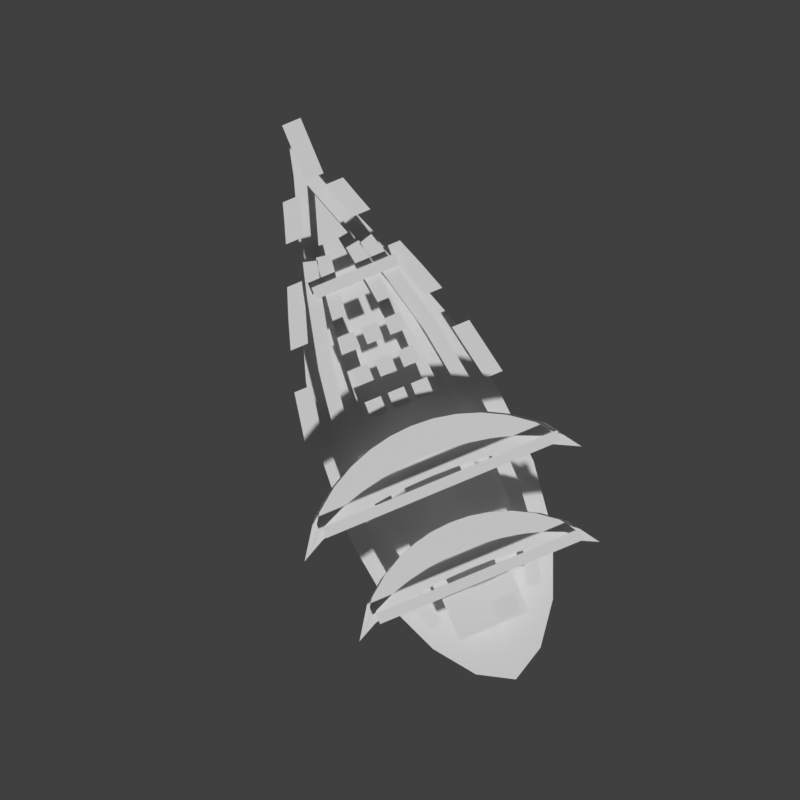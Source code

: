 # Source: brig.blend  (saved by Blender 5.2.45; exported with 4.5.12 LTS)
import bpy
from mathutils import Matrix  # noqa: F401  (used for matrix-valued properties, if any)

bpy.ops.wm.read_factory_settings(use_empty=True)
scene = bpy.context.scene
scene.name = 'Scene'

# ---- collections
col_collection = bpy.data.collections.new('Collection'); scene.collection.children.link(col_collection)

# ---- materials (node trees are filled in below, after node groups)
mat_hull = bpy.data.materials.new('hull')
mat_hull.diffuse_color = (0.2462, 0.07036, 0.02416, 1.0)
mat_deck = bpy.data.materials.new('deck')
mat_deck.diffuse_color = (0.5271, 0.2961, 0.1714, 1.0)
mat_plank = bpy.data.materials.new('plank')
mat_plank.diffuse_color = (0.1946, 0.0648, 0.05286, 1.0)
mat_spar = bpy.data.materials.new('spar')
mat_spar.diffuse_color = (0.03434, 0.01161, 0.02029, 1.0)
mat_cabin = bpy.data.materials.new('cabin')
mat_cabin.diffuse_color = (0.1946, 0.0648, 0.05286, 1.0)
mat_sail_shade = bpy.data.materials.new('sail-shade')
mat_sail_shade.diffuse_color = (0.7991, 0.6654, 0.4508, 1.0)
mat_sail = bpy.data.materials.new('sail')
mat_sail.diffuse_color = (0.8308, 0.8469, 0.8148, 1.0)
mat_flag = bpy.data.materials.new('flag')
mat_flag.diffuse_color = (0.3763, 0.02956, 0.02956, 1.0)
mat_wake = bpy.data.materials.new('wake')
mat_wake.diffuse_color = (0.3712, 0.7231, 0.7084, 1.0)

# ---- material node trees
mat_hull.use_nodes = True; mat_hull.node_tree.nodes.clear()
_N = mat_hull.node_tree.nodes; _L = mat_hull.node_tree.links
n0 = _N.new('ShaderNodeBsdfPrincipled'); n0.name = 'Principled BSDF'; n0.location = (-200, 100)
n0.inputs[10].default_value = 0.005
n1 = _N.new('ShaderNodeOutputMaterial'); n1.name = 'Material Output'; n1.location = (200, 100)
_L.new(n0.outputs[0], n1.inputs[0])
n1.is_active_output = True
mat_deck.use_nodes = True; mat_deck.node_tree.nodes.clear()
_N = mat_deck.node_tree.nodes; _L = mat_deck.node_tree.links
n0 = _N.new('ShaderNodeBsdfPrincipled'); n0.name = 'Principled BSDF'; n0.location = (-200, 100)
n0.inputs[10].default_value = 0.005
n1 = _N.new('ShaderNodeOutputMaterial'); n1.name = 'Material Output'; n1.location = (200, 100)
_L.new(n0.outputs[0], n1.inputs[0])
n1.is_active_output = True
mat_plank.use_nodes = True; mat_plank.node_tree.nodes.clear()
_N = mat_plank.node_tree.nodes; _L = mat_plank.node_tree.links
n0 = _N.new('ShaderNodeBsdfPrincipled'); n0.name = 'Principled BSDF'; n0.location = (-200, 100)
n0.inputs[10].default_value = 0.005
n1 = _N.new('ShaderNodeOutputMaterial'); n1.name = 'Material Output'; n1.location = (200, 100)
_L.new(n0.outputs[0], n1.inputs[0])
n1.is_active_output = True
mat_spar.use_nodes = True; mat_spar.node_tree.nodes.clear()
_N = mat_spar.node_tree.nodes; _L = mat_spar.node_tree.links
n0 = _N.new('ShaderNodeBsdfPrincipled'); n0.name = 'Principled BSDF'; n0.location = (-200, 100)
n0.inputs[10].default_value = 0.005
n1 = _N.new('ShaderNodeOutputMaterial'); n1.name = 'Material Output'; n1.location = (200, 100)
_L.new(n0.outputs[0], n1.inputs[0])
n1.is_active_output = True
mat_cabin.use_nodes = True; mat_cabin.node_tree.nodes.clear()
_N = mat_cabin.node_tree.nodes; _L = mat_cabin.node_tree.links
n0 = _N.new('ShaderNodeBsdfPrincipled'); n0.name = 'Principled BSDF'; n0.location = (-200, 100)
n0.inputs[10].default_value = 0.005
n1 = _N.new('ShaderNodeOutputMaterial'); n1.name = 'Material Output'; n1.location = (200, 100)
_L.new(n0.outputs[0], n1.inputs[0])
n1.is_active_output = True
mat_sail_shade.use_nodes = True; mat_sail_shade.node_tree.nodes.clear()
_N = mat_sail_shade.node_tree.nodes; _L = mat_sail_shade.node_tree.links
n0 = _N.new('ShaderNodeBsdfPrincipled'); n0.name = 'Principled BSDF'; n0.location = (-200, 100)
n0.inputs[10].default_value = 0.005
n1 = _N.new('ShaderNodeOutputMaterial'); n1.name = 'Material Output'; n1.location = (200, 100)
_L.new(n0.outputs[0], n1.inputs[0])
n1.is_active_output = True
mat_sail.use_nodes = True; mat_sail.node_tree.nodes.clear()
_N = mat_sail.node_tree.nodes; _L = mat_sail.node_tree.links
n0 = _N.new('ShaderNodeBsdfPrincipled'); n0.name = 'Principled BSDF'; n0.location = (-200, 100)
n0.inputs[10].default_value = 0.005
n1 = _N.new('ShaderNodeOutputMaterial'); n1.name = 'Material Output'; n1.location = (200, 100)
_L.new(n0.outputs[0], n1.inputs[0])
n1.is_active_output = True
mat_flag.use_nodes = True; mat_flag.node_tree.nodes.clear()
_N = mat_flag.node_tree.nodes; _L = mat_flag.node_tree.links
n0 = _N.new('ShaderNodeBsdfPrincipled'); n0.name = 'Principled BSDF'; n0.location = (-200, 100)
n0.inputs[10].default_value = 0.005
n1 = _N.new('ShaderNodeOutputMaterial'); n1.name = 'Material Output'; n1.location = (200, 100)
_L.new(n0.outputs[0], n1.inputs[0])
n1.is_active_output = True
mat_wake.use_nodes = True; mat_wake.node_tree.nodes.clear()
_N = mat_wake.node_tree.nodes; _L = mat_wake.node_tree.links
n0 = _N.new('ShaderNodeBsdfPrincipled'); n0.name = 'Principled BSDF'; n0.location = (-200, 100)
n0.inputs[10].default_value = 0.005
n1 = _N.new('ShaderNodeOutputMaterial'); n1.name = 'Material Output'; n1.location = (200, 100)
_L.new(n0.outputs[0], n1.inputs[0])
n1.is_active_output = True

# ---- world
world_world = bpy.data.worlds.new('World'); scene.world = world_world
world_world.use_nodes = True; world_world.node_tree.nodes.clear()
_N = world_world.node_tree.nodes; _L = world_world.node_tree.links
n0 = _N.new('ShaderNodeOutputWorld'); n0.name = 'World Output'; n0.location = (200, 100)
n1 = _N.new('ShaderNodeBackground'); n1.name = 'Background'; n1.location = (-200, 100)
n1.inputs[0].default_value = (0.05088, 0.05088, 0.05088, 1.0)
_L.new(n1.outputs[0], n0.inputs[0])
n0.is_active_output = True
world_world.color = (0.05088, 0.05088, 0.05088)
world_world.sun_shadow_jitter_overblur = 0.0

# ---- cameras
cam_top = bpy.data.cameras.new('top')
cam_top.type = 'ORTHO'
cam_top.clip_start = 0.01
cam_top.clip_end = 50.0
cam_top.ortho_scale = 3.2

# ---- meshes
me_hull = bpy.data.meshes.new('hull')
me_hull.from_pydata([(0.0, -0.94, 0.2), (-0.14, -0.86, 0.2), (-0.26, -0.7, 0.2), (-0.36, -0.46, 0.2), (-0.4, -0.16, 0.2), (-0.38, 0.16, 0.2), (-0.32, 0.48, 0.2), (-0.22, 0.78, 0.2), (-0.12, 1.04, 0.2), (-0.05, 1.26, 0.2), (0.0, 1.46, 0.2), (0.05, 1.26, 0.2), (0.12, 1.04, 0.2), (0.22, 0.78, 0.2), (0.32, 0.48, 0.2), (0.38, 0.16, 0.2), (0.4, -0.16, 0.2), (0.36, -0.46, 0.2), (0.26, -0.7, 0.2), (0.14, -0.86, 0.2), (0.0, -0.94, 0.2)], [], [(0, 1, 2, 3, 4, 5, 6, 7, 8, 9, 10, 11, 12, 13, 14, 15, 16, 17, 18, 19, 20)])
me_hull.materials.append(mat_hull)
me_hull.update()
me_deck = bpy.data.meshes.new('deck')
me_deck.from_pydata([(0.0, 1.16, 0.24), (-0.06, 0.98, 0.24), (-0.14, 0.72, 0.24), (-0.22, 0.42, 0.24), (-0.26, 0.08, 0.24), (-0.26, -0.22, 0.24), (-0.2, -0.48, 0.24), (-0.1, -0.66, 0.24), (0.0, -0.74, 0.24), (0.1, -0.66, 0.24), (0.2, -0.48, 0.24), (0.26, -0.22, 0.24), (0.26, 0.08, 0.24), (0.22, 0.42, 0.24), (0.14, 0.72, 0.24), (0.06, 0.98, 0.24)], [], [(0, 1, 2, 3, 4, 5, 6, 7, 8, 9, 10, 11, 12, 13, 14, 15)])
me_deck.materials.append(mat_deck)
me_deck.update()
me_plank_port_0 = bpy.data.meshes.new('plank-port-0')
me_plank_port_0.from_pydata([(-0.1411, -0.6247, 0.28), (-0.1634, -0.4833, 0.28), (-0.1728, -0.3417, 0.28), (-0.18, -0.2007, 0.28), (-0.1796, -0.05961, 0.28), (-0.1763, 0.08102, 0.28), (-0.1701, 0.2217, 0.28), (-0.1601, 0.3622, 0.28), (-0.1489, 0.5031, 0.28), (-0.1311, 0.6438, 0.28), (-0.1133, 0.7841, 0.28), (-0.09282, 0.9243, 0.28), (-0.03345, 0.9157, 0.28), (-0.05388, 0.7759, 0.28), (-0.07157, 0.6362, 0.28), (-0.08922, 0.4969, 0.28), (-0.1002, 0.3578, 0.28), (-0.1102, 0.2183, 0.28), (-0.1163, 0.07898, 0.28), (-0.1196, -0.06039, 0.28), (-0.12, -0.1993, 0.28), (-0.1129, -0.3383, 0.28), (-0.1038, -0.4767, 0.28), (-0.08184, -0.6153, 0.28)], [], [(0, 1, 2, 3, 4, 5, 6, 7, 8, 9, 10, 11, 12, 13, 14, 15, 16, 17, 18, 19, 20, 21, 22, 23)])
me_plank_port_0.materials.append(mat_plank)
me_plank_port_0.update()
me_plank_port_1 = bpy.data.meshes.new('plank-port-1')
me_plank_port_1.from_pydata([(-0.2399, -0.6286, 0.28), (-0.2825, -0.4862, 0.28), (-0.3005, -0.3433, 0.28), (-0.3141, -0.2014, 0.28), (-0.3135, -0.05925, 0.28), (-0.3071, 0.08192, 0.28), (-0.2953, 0.2233, 0.28), (-0.2763, 0.3642, 0.28), (-0.255, 0.5057, 0.28), (-0.2212, 0.647, 0.28), (-0.1874, 0.7875, 0.28), (-0.1485, 0.928, 0.28), (-0.09072, 0.912, 0.28), (-0.1294, 0.7725, 0.28), (-0.1628, 0.633, 0.28), (-0.1962, 0.4943, 0.28), (-0.2169, 0.3558, 0.28), (-0.2357, 0.2167, 0.28), (-0.2473, 0.07808, 0.28), (-0.2535, -0.06075, 0.28), (-0.2542, -0.1986, 0.28), (-0.2409, -0.3367, 0.28), (-0.2239, -0.4738, 0.28), (-0.1825, -0.6114, 0.28)], [], [(0, 23, 22, 21, 20, 19, 18, 17, 16, 15, 14, 13, 12, 11, 10, 9, 8, 7, 6, 5, 4, 3, 2, 1)])
me_plank_port_1.materials.append(mat_plank)
me_plank_port_1.update()
me_plank_starboard_0 = bpy.data.meshes.new('plank-starboard-0')
me_plank_starboard_0.from_pydata([(0.08184, -0.6153, 0.28), (0.1038, -0.4767, 0.28), (0.1129, -0.3383, 0.28), (0.12, -0.1993, 0.28), (0.1196, -0.06039, 0.28), (0.1163, 0.07898, 0.28), (0.1102, 0.2183, 0.28), (0.1002, 0.3578, 0.28), (0.08922, 0.4969, 0.28), (0.07157, 0.6362, 0.28), (0.05388, 0.7759, 0.28), (0.03345, 0.9157, 0.28), (0.09282, 0.9243, 0.28), (0.1133, 0.7841, 0.28), (0.1311, 0.6438, 0.28), (0.1489, 0.5031, 0.28), (0.1601, 0.3622, 0.28), (0.1701, 0.2217, 0.28), (0.1763, 0.08102, 0.28), (0.1796, -0.05961, 0.28), (0.18, -0.2007, 0.28), (0.1728, -0.3417, 0.28), (0.1634, -0.4833, 0.28), (0.1411, -0.6247, 0.28)], [], [(0, 1, 2, 3, 4, 5, 6, 7, 8, 9, 10, 11, 12, 13, 14, 15, 16, 17, 18, 19, 20, 21, 22, 23)])
me_plank_starboard_0.materials.append(mat_plank)
me_plank_starboard_0.update()
me_plank_starboard_1 = bpy.data.meshes.new('plank-starboard-1')
me_plank_starboard_1.from_pydata([(0.1825, -0.6114, 0.28), (0.2239, -0.4738, 0.28), (0.2409, -0.3367, 0.28), (0.2542, -0.1986, 0.28), (0.2535, -0.06075, 0.28), (0.2473, 0.07808, 0.28), (0.2357, 0.2167, 0.28), (0.2169, 0.3558, 0.28), (0.1962, 0.4943, 0.28), (0.1628, 0.633, 0.28), (0.1294, 0.7725, 0.28), (0.09072, 0.912, 0.28), (0.1485, 0.928, 0.28), (0.1874, 0.7875, 0.28), (0.2212, 0.647, 0.28), (0.255, 0.5057, 0.28), (0.2763, 0.3642, 0.28), (0.2953, 0.2233, 0.28), (0.3071, 0.08192, 0.28), (0.3135, -0.05925, 0.28), (0.3141, -0.2014, 0.28), (0.3005, -0.3433, 0.28), (0.2825, -0.4862, 0.28), (0.2399, -0.6286, 0.28)], [], [(0, 23, 22, 21, 20, 19, 18, 17, 16, 15, 14, 13, 12, 11, 10, 9, 8, 7, 6, 5, 4, 3, 2, 1)])
me_plank_starboard_1.materials.append(mat_plank)
me_plank_starboard_1.update()
me_beam_0 = bpy.data.meshes.new('beam-0')
me_beam_0.from_pydata([(-0.18, 0.755, 0.3), (0.18, 0.755, 0.3), (0.18, 0.805, 0.3), (-0.18, 0.805, 0.3)], [], [(0, 1, 2, 3)])
me_beam_0.materials.append(mat_spar)
me_beam_0.update()
me_cabin = bpy.data.meshes.new('cabin')
me_cabin.from_pydata([(-0.15, -0.71, 0.32), (0.15, -0.71, 0.32), (0.15, -0.53, 0.32), (-0.15, -0.53, 0.32)], [], [(0, 1, 2, 3)])
me_cabin.materials.append(mat_cabin)
me_cabin.update()
me_sail_main_shade = bpy.data.meshes.new('sail-main-shade')
me_sail_main_shade.from_pydata([(-0.52, -0.56, 0.4), (-0.4333, -0.4322, 0.4), (-0.3467, -0.3635, 0.4), (-0.26, -0.3161, 0.4), (-0.1733, -0.2844, 0.4), (-0.08667, -0.266, 0.4), (0.0, -0.26, 0.4), (0.08667, -0.266, 0.4), (0.1733, -0.2844, 0.4), (0.26, -0.3161, 0.4), (0.3467, -0.3635, 0.4), (0.4333, -0.4322, 0.4), (0.52, -0.56, 0.4), (0.4333, -0.5174, 0.4), (0.3467, -0.4945, 0.4), (0.26, -0.4787, 0.4), (0.1733, -0.4681, 0.4), (0.08667, -0.462, 0.4), (0.0, -0.46, 0.4), (-0.08667, -0.462, 0.4), (-0.1733, -0.4681, 0.4), (-0.26, -0.4787, 0.4), (-0.3467, -0.4945, 0.4), (-0.4333, -0.5174, 0.4)], [], [(0, 23, 22, 21, 20, 19, 18, 17, 16, 15, 14, 13, 12, 11, 10, 9, 8, 7, 6, 5, 4, 3, 2, 1)])
me_sail_main_shade.materials.append(mat_sail_shade)
me_sail_main_shade.update()
me_sail_main = bpy.data.meshes.new('sail-main')
me_sail_main.from_pydata([(-0.4888, -0.535, 0.44), (-0.4073, -0.4175, 0.44), (-0.3259, -0.3542, 0.44), (-0.2444, -0.3106, 0.44), (-0.1629, -0.2814, 0.44), (-0.08147, -0.2645, 0.44), (5.551e-17, -0.259, 0.44), (0.08147, -0.2645, 0.44), (0.1629, -0.2814, 0.44), (0.2444, -0.3106, 0.44), (0.3259, -0.3542, 0.44), (0.4073, -0.4175, 0.44), (0.4888, -0.535, 0.44), (0.4073, -0.4703, 0.44), (0.3259, -0.4354, 0.44), (0.2444, -0.4114, 0.44), (0.1629, -0.3954, 0.44), (0.08147, -0.3861, 0.44), (5.551e-17, -0.383, 0.44), (-0.08147, -0.3861, 0.44), (-0.1629, -0.3954, 0.44), (-0.2444, -0.4114, 0.44), (-0.3259, -0.4354, 0.44), (-0.4073, -0.4703, 0.44)], [], [(0, 1, 2, 3, 4, 5, 6, 7, 8, 9, 10, 11, 12, 13, 14, 15, 16, 17, 18, 19, 20, 21, 22, 23)])
me_sail_main.materials.append(mat_sail)
me_sail_main.update()
me_yard_main = bpy.data.meshes.new('yard-main')
me_yard_main.from_pydata([(-0.442, -0.5275, 0.48), (0.442, -0.5275, 0.48), (0.442, -0.4825, 0.48), (-0.442, -0.4825, 0.48)], [], [(0, 1, 2, 3)])
me_yard_main.materials.append(mat_spar)
me_yard_main.update()
me_sail_fore_shade = bpy.data.meshes.new('sail-fore-shade')
me_sail_fore_shade.from_pydata([(-0.6, -0.18, 0.4), (-0.5, -0.03521, 0.4), (-0.4, 0.04268, 0.4), (-0.3, 0.09639, 0.4), (-0.2, 0.1324, 0.4), (-0.1, 0.1532, 0.4), (0.0, 0.16, 0.4), (0.1, 0.1532, 0.4), (0.2, 0.1324, 0.4), (0.3, 0.09639, 0.4), (0.4, 0.04268, 0.4), (0.5, -0.03521, 0.4), (0.6, -0.18, 0.4), (0.5, -0.1289, 0.4), (0.4, -0.1014, 0.4), (0.3, -0.08245, 0.4), (0.2, -0.06976, 0.4), (0.1, -0.06241, 0.4), (0.0, -0.06, 0.4), (-0.1, -0.06241, 0.4), (-0.2, -0.06976, 0.4), (-0.3, -0.08245, 0.4), (-0.4, -0.1014, 0.4), (-0.5, -0.1289, 0.4)], [], [(0, 1, 2, 3, 4, 5, 6, 7, 8, 9, 10, 11, 12, 13, 14, 15, 16, 17, 18, 19, 20, 21, 22, 23)])
me_sail_fore_shade.materials.append(mat_sail_shade)
me_sail_fore_shade.update()
me_sail_fore = bpy.data.meshes.new('sail-fore')
me_sail_fore.from_pydata([(-0.564, -0.155, 0.44), (-0.47, -0.02179, 0.44), (-0.376, 0.04987, 0.44), (-0.282, 0.09928, 0.44), (-0.188, 0.1324, 0.44), (-0.094, 0.1515, 0.44), (0.0, 0.1578, 0.44), (0.094, 0.1515, 0.44), (0.188, 0.1324, 0.44), (0.282, 0.09928, 0.44), (0.376, 0.04987, 0.44), (0.47, -0.02179, 0.44), (0.564, -0.155, 0.44), (0.47, -0.07988, 0.44), (0.376, -0.03947, 0.44), (0.282, -0.0116, 0.44), (0.188, 0.007057, 0.44), (0.094, 0.01786, 0.44), (0.0, 0.0214, 0.44), (-0.094, 0.01786, 0.44), (-0.188, 0.007057, 0.44), (-0.282, -0.0116, 0.44), (-0.376, -0.03947, 0.44), (-0.47, -0.07988, 0.44)], [], [(0, 1, 2, 3, 4, 5, 6, 7, 8, 9, 10, 11, 12, 13, 14, 15, 16, 17, 18, 19, 20, 21, 22, 23)])
me_sail_fore.materials.append(mat_sail)
me_sail_fore.update()
me_yard_fore = bpy.data.meshes.new('yard-fore')
me_yard_fore.from_pydata([(-0.51, -0.1365, 0.48), (0.51, -0.1365, 0.48), (0.51, -0.0915, 0.48), (-0.51, -0.0915, 0.48)], [], [(0, 1, 2, 3)])
me_yard_fore.materials.append(mat_spar)
me_yard_fore.update()
me_grate_0_0 = bpy.data.meshes.new('grate-0-0')
me_grate_0_0.from_pydata([(-0.135, 0.245, 0.34), (-0.065, 0.245, 0.34), (-0.065, 0.315, 0.34), (-0.135, 0.315, 0.34)], [], [(0, 1, 2, 3)])
me_grate_0_0.materials.append(mat_spar)
me_grate_0_0.update()
me_grate_0_1 = bpy.data.meshes.new('grate-0-1')
me_grate_0_1.from_pydata([(-0.035, 0.245, 0.34), (0.035, 0.245, 0.34), (0.035, 0.315, 0.34), (-0.035, 0.315, 0.34)], [], [(0, 3, 2, 1)])
me_grate_0_1.materials.append(mat_spar)
me_grate_0_1.update()
me_grate_0_2 = bpy.data.meshes.new('grate-0-2')
me_grate_0_2.from_pydata([(0.065, 0.245, 0.34), (0.135, 0.245, 0.34), (0.135, 0.315, 0.34), (0.065, 0.315, 0.34)], [], [(0, 1, 2, 3)])
me_grate_0_2.materials.append(mat_spar)
me_grate_0_2.update()
me_grate_1_0 = bpy.data.meshes.new('grate-1-0')
me_grate_1_0.from_pydata([(-0.135, 0.385, 0.34), (-0.065, 0.385, 0.34), (-0.065, 0.455, 0.34), (-0.135, 0.455, 0.34)], [], [(0, 1, 2, 3)])
me_grate_1_0.materials.append(mat_spar)
me_grate_1_0.update()
me_grate_1_1 = bpy.data.meshes.new('grate-1-1')
me_grate_1_1.from_pydata([(-0.035, 0.385, 0.34), (0.035, 0.385, 0.34), (0.035, 0.455, 0.34), (-0.035, 0.455, 0.34)], [], [(0, 1, 2, 3)])
me_grate_1_1.materials.append(mat_spar)
me_grate_1_1.update()
me_grate_1_2 = bpy.data.meshes.new('grate-1-2')
me_grate_1_2.from_pydata([(0.065, 0.385, 0.34), (0.135, 0.385, 0.34), (0.135, 0.455, 0.34), (0.065, 0.455, 0.34)], [], [(0, 1, 2, 3)])
me_grate_1_2.materials.append(mat_spar)
me_grate_1_2.update()
me_grate_2_0 = bpy.data.meshes.new('grate-2-0')
me_grate_2_0.from_pydata([(-0.135, 0.525, 0.34), (-0.065, 0.525, 0.34), (-0.065, 0.595, 0.34), (-0.135, 0.595, 0.34)], [], [(0, 1, 2, 3)])
me_grate_2_0.materials.append(mat_spar)
me_grate_2_0.update()
me_grate_2_1 = bpy.data.meshes.new('grate-2-1')
me_grate_2_1.from_pydata([(-0.035, 0.525, 0.34), (0.035, 0.525, 0.34), (0.035, 0.595, 0.34), (-0.035, 0.595, 0.34)], [], [(0, 1, 2, 3)])
me_grate_2_1.materials.append(mat_spar)
me_grate_2_1.update()
me_grate_2_2 = bpy.data.meshes.new('grate-2-2')
me_grate_2_2.from_pydata([(0.065, 0.525, 0.34), (0.135, 0.525, 0.34), (0.135, 0.595, 0.34), (0.065, 0.595, 0.34)], [], [(0, 1, 2, 3)])
me_grate_2_2.materials.append(mat_spar)
me_grate_2_2.update()
me_bowsprit = bpy.data.meshes.new('bowsprit')
me_bowsprit.from_pydata([(-0.04, 1.24, 0.32), (0.04, 1.24, 0.32), (0.04, 1.48, 0.32), (-0.04, 1.48, 0.32)], [], [(0, 1, 2, 3)])
me_bowsprit.materials.append(mat_spar)
me_bowsprit.update()
me_flag = bpy.data.meshes.new('flag')
me_flag.from_pydata([(0.01, -0.68, 0.46), (0.11, -0.68, 0.46), (0.11, -0.6, 0.46), (0.01, -0.6, 0.46)], [], [(0, 3, 2, 1)])
me_flag.materials.append(mat_flag)
me_flag.update()
me_wake_port_0 = bpy.data.meshes.new('wake-port-0')
me_wake_port_0.from_pydata([(-0.3487, 0.22, 0.26), (-0.3262, 0.34, 0.26), (-0.3038, 0.46, 0.26), (-0.3787, 0.46, 0.26), (-0.4013, 0.34, 0.26), (-0.4238, 0.22, 0.26)], [], [(0, 1, 2, 3, 4, 5)])
me_wake_port_0.materials.append(mat_wake)
me_wake_port_0.update()
me_wake_port_1 = bpy.data.meshes.new('wake-port-1')
me_wake_port_1.from_pydata([(-0.2533, 0.62, 0.26), (-0.2133, 0.74, 0.26), (-0.1692, 0.86, 0.26), (-0.2442, 0.86, 0.26), (-0.2883, 0.74, 0.26), (-0.3283, 0.62, 0.26)], [], [(0, 1, 2, 3, 4, 5)])
me_wake_port_1.materials.append(mat_wake)
me_wake_port_1.update()
me_wake_port_2 = bpy.data.meshes.new('wake-port-2')
me_wake_port_2.from_pydata([(-0.1077, 1.02, 0.26), (-0.08091, 1.1, 0.26), (-0.05545, 1.18, 0.26), (-0.1305, 1.18, 0.26), (-0.1559, 1.1, 0.26), (-0.1827, 1.02, 0.26)], [], [(0, 1, 2, 3, 4, 5)])
me_wake_port_2.materials.append(mat_wake)
me_wake_port_2.update()
me_wake_starboard_0 = bpy.data.meshes.new('wake-starboard-0')
me_wake_starboard_0.from_pydata([(0.3487, 0.22, 0.26), (0.3262, 0.34, 0.26), (0.3038, 0.46, 0.26), (0.3787, 0.46, 0.26), (0.4013, 0.34, 0.26), (0.4238, 0.22, 0.26)], [], [(0, 5, 4, 3, 2, 1)])
me_wake_starboard_0.materials.append(mat_wake)
me_wake_starboard_0.update()
me_wake_starboard_1 = bpy.data.meshes.new('wake-starboard-1')
me_wake_starboard_1.from_pydata([(0.2533, 0.62, 0.26), (0.2133, 0.74, 0.26), (0.1692, 0.86, 0.26), (0.2442, 0.86, 0.26), (0.2883, 0.74, 0.26), (0.3283, 0.62, 0.26)], [], [(0, 5, 4, 3, 2, 1)])
me_wake_starboard_1.materials.append(mat_wake)
me_wake_starboard_1.update()
me_wake_starboard_2 = bpy.data.meshes.new('wake-starboard-2')
me_wake_starboard_2.from_pydata([(0.1077, 1.02, 0.26), (0.08091, 1.1, 0.26), (0.05545, 1.18, 0.26), (0.1305, 1.18, 0.26), (0.1559, 1.1, 0.26), (0.1827, 1.02, 0.26)], [], [(0, 1, 2, 3, 4, 5)])
me_wake_starboard_2.materials.append(mat_wake)
me_wake_starboard_2.update()

# ---- objects
ob_brig = bpy.data.objects.new('brig', None)
ob_hull = bpy.data.objects.new('hull', me_hull)
ob_deck = bpy.data.objects.new('deck', me_deck)
ob_plank_port_0 = bpy.data.objects.new('plank-port-0', me_plank_port_0)
ob_plank_port_1 = bpy.data.objects.new('plank-port-1', me_plank_port_1)
ob_plank_starboard_0 = bpy.data.objects.new('plank-starboard-0', me_plank_starboard_0)
ob_plank_starboard_1 = bpy.data.objects.new('plank-starboard-1', me_plank_starboard_1)
ob_beam_0 = bpy.data.objects.new('beam-0', me_beam_0)
ob_cabin = bpy.data.objects.new('cabin', me_cabin)
ob_sail_main_shade = bpy.data.objects.new('sail-main-shade', me_sail_main_shade)
ob_sail_main = bpy.data.objects.new('sail-main', me_sail_main)
ob_yard_main = bpy.data.objects.new('yard-main', me_yard_main)
ob_sail_fore_shade = bpy.data.objects.new('sail-fore-shade', me_sail_fore_shade)
ob_sail_fore = bpy.data.objects.new('sail-fore', me_sail_fore)
ob_yard_fore = bpy.data.objects.new('yard-fore', me_yard_fore)
ob_grate_0_0 = bpy.data.objects.new('grate-0-0', me_grate_0_0)
ob_grate_0_1 = bpy.data.objects.new('grate-0-1', me_grate_0_1)
ob_grate_0_2 = bpy.data.objects.new('grate-0-2', me_grate_0_2)
ob_grate_1_0 = bpy.data.objects.new('grate-1-0', me_grate_1_0)
ob_grate_1_1 = bpy.data.objects.new('grate-1-1', me_grate_1_1)
ob_grate_1_2 = bpy.data.objects.new('grate-1-2', me_grate_1_2)
ob_grate_2_0 = bpy.data.objects.new('grate-2-0', me_grate_2_0)
ob_grate_2_1 = bpy.data.objects.new('grate-2-1', me_grate_2_1)
ob_grate_2_2 = bpy.data.objects.new('grate-2-2', me_grate_2_2)
ob_bowsprit = bpy.data.objects.new('bowsprit', me_bowsprit)
ob_flag = bpy.data.objects.new('flag', me_flag)
ob_wake_port_0 = bpy.data.objects.new('wake-port-0', me_wake_port_0)
ob_wake_port_1 = bpy.data.objects.new('wake-port-1', me_wake_port_1)
ob_wake_port_2 = bpy.data.objects.new('wake-port-2', me_wake_port_2)
ob_wake_starboard_0 = bpy.data.objects.new('wake-starboard-0', me_wake_starboard_0)
ob_wake_starboard_1 = bpy.data.objects.new('wake-starboard-1', me_wake_starboard_1)
ob_wake_starboard_2 = bpy.data.objects.new('wake-starboard-2', me_wake_starboard_2)
ob_top = bpy.data.objects.new('top', cam_top)

# ---- transforms, parenting, visibility, modifiers, constraints
ob_brig.location = (0.0, 0.0, 0.0)
ob_brig.rotation_euler = (0.0, 0.0, -5.89)
ob_hull.parent = ob_brig
ob_hull.location = (0.0, -0.27, 0.0)
ob_deck.parent = ob_brig
ob_deck.location = (0.0, -0.27, 0.0)
ob_plank_port_0.parent = ob_brig
ob_plank_port_0.location = (0.0, -0.27, 0.0)
ob_plank_port_1.parent = ob_brig
ob_plank_port_1.location = (0.0, -0.27, 0.0)
ob_plank_starboard_0.parent = ob_brig
ob_plank_starboard_0.location = (0.0, -0.27, 0.0)
ob_plank_starboard_1.parent = ob_brig
ob_plank_starboard_1.location = (0.0, -0.27, 0.0)
ob_beam_0.parent = ob_brig
ob_beam_0.location = (0.025, -0.255, 0.0)
ob_cabin.parent = ob_brig
ob_cabin.location = (0.0, -0.27, 0.0)
ob_sail_main_shade.parent = ob_brig
ob_sail_main_shade.location = (0.0, -0.27, 0.0)
ob_sail_main.parent = ob_brig
ob_sail_main.location = (0.0, -0.27, 0.0)
ob_yard_main.parent = ob_brig
ob_yard_main.location = (0.025, -0.27, 0.0)
ob_sail_fore_shade.parent = ob_brig
ob_sail_fore_shade.location = (0.0, -0.27, 0.0)
ob_sail_fore.parent = ob_brig
ob_sail_fore.location = (0.0, -0.27, 0.0)
ob_yard_fore.parent = ob_brig
ob_yard_fore.location = (0.025, -0.261, 0.0)
ob_grate_0_0.parent = ob_brig
ob_grate_0_0.location = (0.0, -0.27, 0.0)
ob_grate_0_1.parent = ob_brig
ob_grate_0_1.location = (0.0, -0.27, 0.0)
ob_grate_0_2.parent = ob_brig
ob_grate_0_2.location = (0.0, -0.27, 0.0)
ob_grate_1_0.parent = ob_brig
ob_grate_1_0.location = (0.0, -0.27, 0.0)
ob_grate_1_1.parent = ob_brig
ob_grate_1_1.location = (0.0, -0.27, 0.0)
ob_grate_1_2.parent = ob_brig
ob_grate_1_2.location = (0.0, -0.27, 0.0)
ob_grate_2_0.parent = ob_brig
ob_grate_2_0.location = (0.0, -0.27, 0.0)
ob_grate_2_1.parent = ob_brig
ob_grate_2_1.location = (0.0, -0.27, 0.0)
ob_grate_2_2.parent = ob_brig
ob_grate_2_2.location = (0.0, -0.27, 0.0)
ob_bowsprit.parent = ob_brig
ob_bowsprit.location = (0.025, -0.285, 0.0)
ob_flag.parent = ob_brig
ob_flag.location = (0.015, -0.285, 0.0)
ob_wake_port_0.parent = ob_brig
ob_wake_port_0.location = (0.0, -0.27, 0.0)
ob_wake_port_1.parent = ob_brig
ob_wake_port_1.location = (0.0, -0.27, 0.0)
ob_wake_port_2.parent = ob_brig
ob_wake_port_2.location = (0.0, -0.27, 0.0)
ob_wake_starboard_0.parent = ob_brig
ob_wake_starboard_0.location = (0.0, -0.27, 0.0)
ob_wake_starboard_1.parent = ob_brig
ob_wake_starboard_1.location = (0.0, -0.27, 0.0)
ob_wake_starboard_2.parent = ob_brig
ob_wake_starboard_2.location = (0.0, -0.27, 0.0)
ob_top.location = (0.0, 0.0, 10.0)

# ---- collection membership
col_collection.objects.link(ob_brig)
col_collection.objects.link(ob_hull)
col_collection.objects.link(ob_deck)
col_collection.objects.link(ob_plank_port_0)
col_collection.objects.link(ob_plank_port_1)
col_collection.objects.link(ob_plank_starboard_0)
col_collection.objects.link(ob_plank_starboard_1)
col_collection.objects.link(ob_beam_0)
col_collection.objects.link(ob_cabin)
col_collection.objects.link(ob_sail_main_shade)
col_collection.objects.link(ob_sail_main)
col_collection.objects.link(ob_yard_main)
col_collection.objects.link(ob_sail_fore_shade)
col_collection.objects.link(ob_sail_fore)
col_collection.objects.link(ob_yard_fore)
col_collection.objects.link(ob_grate_0_0)
col_collection.objects.link(ob_grate_0_1)
col_collection.objects.link(ob_grate_0_2)
col_collection.objects.link(ob_grate_1_0)
col_collection.objects.link(ob_grate_1_1)
col_collection.objects.link(ob_grate_1_2)
col_collection.objects.link(ob_grate_2_0)
col_collection.objects.link(ob_grate_2_1)
col_collection.objects.link(ob_grate_2_2)
col_collection.objects.link(ob_bowsprit)
col_collection.objects.link(ob_flag)
col_collection.objects.link(ob_wake_port_0)
col_collection.objects.link(ob_wake_port_1)
col_collection.objects.link(ob_wake_port_2)
col_collection.objects.link(ob_wake_starboard_0)
col_collection.objects.link(ob_wake_starboard_1)
col_collection.objects.link(ob_wake_starboard_2)
col_collection.objects.link(ob_top)

# ---- scene / render settings (as saved in the file)
scene.camera = ob_top
scene.frame_start = 1; scene.frame_end = 250; scene.frame_set(1)
scene.render.engine = 'BLENDER_WORKBENCH'
scene.render.resolution_x = 128
scene.render.resolution_y = 128
scene.render.filter_size = 0.0
scene.render.film_transparent = True
scene.render.use_compositing = False
scene.render.use_sequencer = False
scene.render.bake_bias = 0.0
scene.render.bake_samples = 0
scene.render.compositor_device = 'GPU'
scene.eevee.use_volume_custom_range = False
scene.eevee.fast_gi_thickness_near = 0.1
scene.eevee.fast_gi_thickness_far = 0.0
scene.eevee.ray_tracing_options.screen_trace_thickness = 0.1
scene.view_settings.view_transform = 'Standard'
bpy.context.view_layer.update()

# ---- added for rendering (the .blend has no usable light): sun
light_auto_sun = bpy.data.lights.new('AutoSun', 'SUN')
light_auto_sun.energy = 3.0
light_auto_sun.angle = 0.0523599
ob_auto_sun = bpy.data.objects.new('AutoSun', light_auto_sun)
scene.collection.objects.link(ob_auto_sun)
ob_auto_sun.rotation_euler = (0.872665, 0.174533, 0.523599)
bpy.context.view_layer.update()
